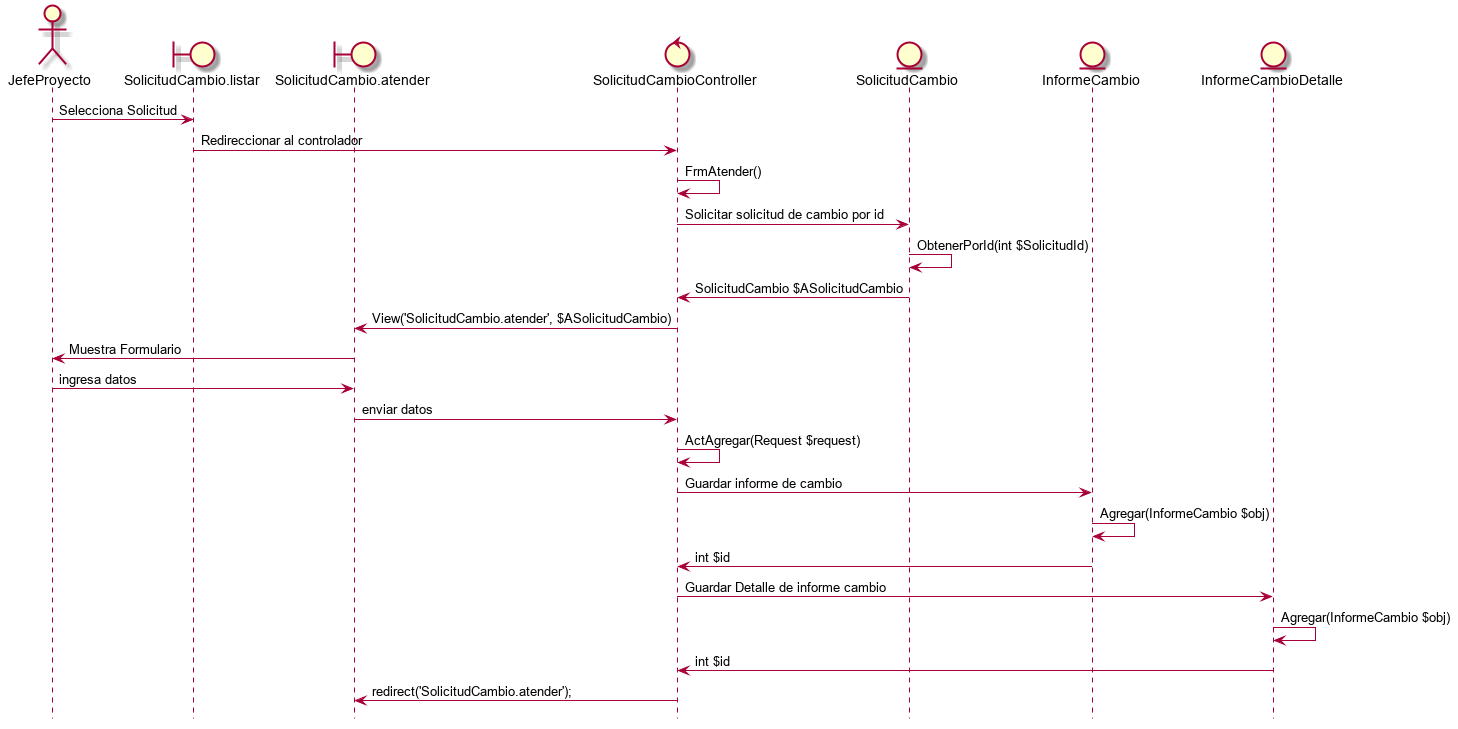

The diagram above was rendered by PlantUML. Its source (embedded in the PNG):
@startuml
hide footbox

actor JefeProyecto
boundary SolicitudCambio.listar
boundary SolicitudCambio.atender
control SolicitudCambioController
entity SolicitudCambio
entity InformeCambio
entity InformeCambioDetalle

JefeProyecto -> SolicitudCambio.listar : Selecciona Solicitud 
SolicitudCambio.listar -> SolicitudCambioController : Redireccionar al controlador
SolicitudCambioController ->  SolicitudCambioController : FrmAtender()
SolicitudCambioController -> SolicitudCambio : Solicitar solicitud de cambio por id
SolicitudCambio -> SolicitudCambio : ObtenerPorId(int $SolicitudId)
SolicitudCambio -> SolicitudCambioController : SolicitudCambio $ASolicitudCambio
SolicitudCambioController -> SolicitudCambio.atender : View('SolicitudCambio.atender', $ASolicitudCambio)
SolicitudCambio.atender -> JefeProyecto : Muestra Formulario
JefeProyecto -> SolicitudCambio.atender : ingresa datos
SolicitudCambio.atender -> SolicitudCambioController : enviar datos
SolicitudCambioController -> SolicitudCambioController : ActAgregar(Request $request)
SolicitudCambioController -> InformeCambio : Guardar informe de cambio
InformeCambio -> InformeCambio : Agregar(InformeCambio $obj)
InformeCambio -> SolicitudCambioController : int $id
SolicitudCambioController -> InformeCambioDetalle : Guardar Detalle de informe cambio
InformeCambioDetalle -> InformeCambioDetalle : Agregar(InformeCambio $obj)
InformeCambioDetalle -> SolicitudCambioController : int $id
SolicitudCambioController -> SolicitudCambio.atender : redirect('SolicitudCambio.atender');
@enduml